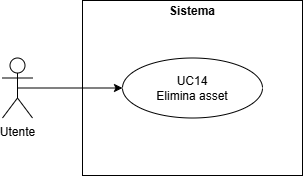

The diagram above was exported from draw.io. Its source (the exported page's mxGraphModel, read from the mxfile embedded in the PNG):
<mxGraphModel dx="975" dy="518" grid="1" gridSize="10" guides="1" tooltips="1" connect="1" arrows="1" fold="1" page="1" pageScale="1" pageWidth="827" pageHeight="1169" math="0" shadow="0">
  <root>
    <mxCell id="0" />
    <mxCell id="1" parent="0" />
    <mxCell id="e-QuwZKJQqB4lDjroK91-1" parent="1" style="verticalAlign=top;align=left;overflow=fill;html=1;whiteSpace=wrap;fontColor=#000000;" value="&lt;p style=&quot;margin:0px;margin-top:4px;text-align:center;&quot;&gt;&lt;b&gt;Sistema&lt;/b&gt;&lt;/p&gt;" vertex="1">
      <mxGeometry height="175" width="220" x="344" y="300" as="geometry" />
    </mxCell>
    <mxCell id="e-QuwZKJQqB4lDjroK91-2" edge="1" parent="1" source="e-QuwZKJQqB4lDjroK91-3" style="edgeStyle=orthogonalEdgeStyle;rounded=0;orthogonalLoop=1;jettySize=auto;html=1;exitX=0.5;exitY=0.5;exitDx=0;exitDy=0;exitPerimeter=0;entryX=0;entryY=0.5;entryDx=0;entryDy=0;" target="e-QuwZKJQqB4lDjroK91-6">
      <mxGeometry relative="1" as="geometry" />
    </mxCell>
    <mxCell id="e-QuwZKJQqB4lDjroK91-3" parent="1" style="shape=umlActor;verticalLabelPosition=bottom;verticalAlign=top;html=1;outlineConnect=0;" value="Utente" vertex="1">
      <mxGeometry height="60" width="30" x="264" y="357.5" as="geometry" />
    </mxCell>
    <mxCell id="e-QuwZKJQqB4lDjroK91-6" parent="1" style="ellipse;html=1;whiteSpace=wrap;" value="UC14&lt;div&gt;&lt;span style=&quot;background-color: transparent; color: light-dark(rgb(0, 0, 0), rgb(255, 255, 255));&quot;&gt;Elimina asset&lt;/span&gt;&lt;/div&gt;" vertex="1">
      <mxGeometry height="60" width="140" x="384" y="357.5" as="geometry" />
    </mxCell>
  </root>
</mxGraphModel>